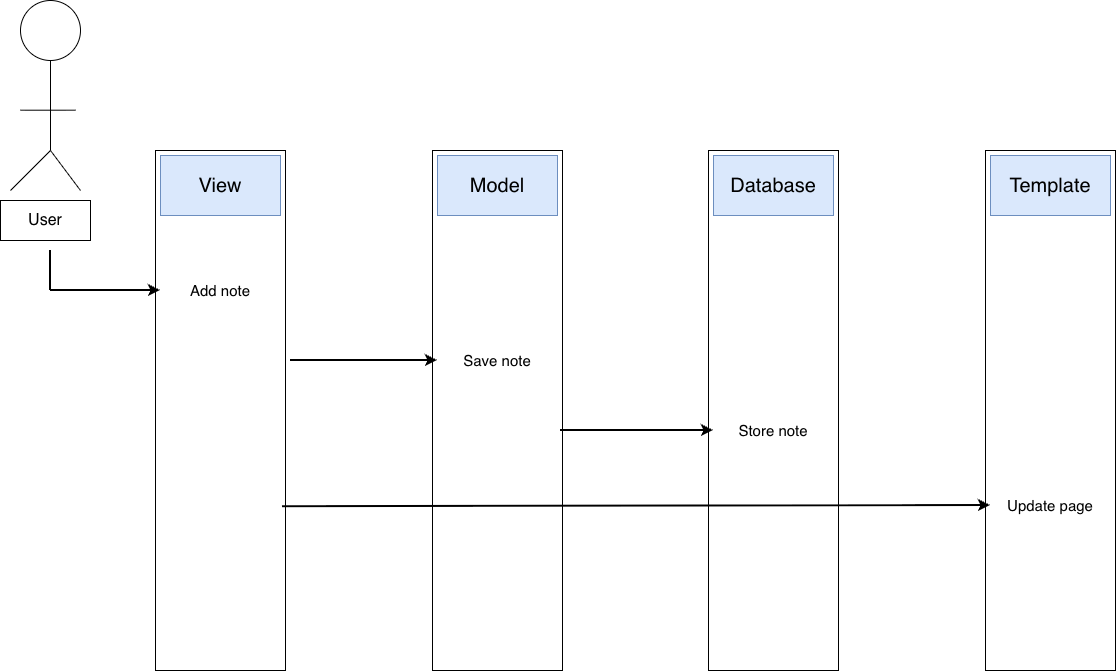

The diagram above was exported from draw.io. Its source (the exported page's mxGraphModel, read from the mxfile embedded in the PNG):
<mxGraphModel dx="1437" dy="991" grid="1" gridSize="10" guides="1" tooltips="1" connect="1" arrows="1" fold="1" page="1" pageScale="1" pageWidth="1169" pageHeight="827" math="0" shadow="0">
  <root>
    <mxCell id="0" />
    <mxCell id="1" parent="0" />
    <mxCell id="d-jhAmYcrAx2Oz37oIJT-52" parent="1" style="ellipse;whiteSpace=wrap;html=1;aspect=fixed;" value="" vertex="1">
      <mxGeometry height="60" width="60" x="30" y="10" as="geometry" />
    </mxCell>
    <mxCell id="d-jhAmYcrAx2Oz37oIJT-53" edge="1" parent="1" style="endArrow=none;html=1;rounded=0;entryX=0.5;entryY=1;entryDx=0;entryDy=0;" target="d-jhAmYcrAx2Oz37oIJT-52" value="">
      <mxGeometry height="50" relative="1" width="50" as="geometry">
        <mxPoint x="60" y="160" as="sourcePoint" />
        <mxPoint x="290" y="150" as="targetPoint" />
      </mxGeometry>
    </mxCell>
    <mxCell id="d-jhAmYcrAx2Oz37oIJT-54" edge="1" parent="1" style="endArrow=none;html=1;rounded=0;" value="">
      <mxGeometry height="50" relative="1" width="50" as="geometry">
        <mxPoint x="60" y="160" as="sourcePoint" />
        <mxPoint x="90" y="200" as="targetPoint" />
      </mxGeometry>
    </mxCell>
    <mxCell id="d-jhAmYcrAx2Oz37oIJT-55" edge="1" parent="1" style="endArrow=none;html=1;rounded=0;" value="">
      <mxGeometry height="50" relative="1" width="50" as="geometry">
        <mxPoint x="20" y="200" as="sourcePoint" />
        <mxPoint x="60" y="160" as="targetPoint" />
      </mxGeometry>
    </mxCell>
    <mxCell id="d-jhAmYcrAx2Oz37oIJT-56" edge="1" parent="1" style="endArrow=none;html=1;rounded=0;" value="">
      <mxGeometry height="50" relative="1" width="50" as="geometry">
        <mxPoint x="30" y="119.7" as="sourcePoint" />
        <mxPoint x="85" y="119.7" as="targetPoint" />
      </mxGeometry>
    </mxCell>
    <mxCell id="d-jhAmYcrAx2Oz37oIJT-69" parent="1" style="rounded=0;whiteSpace=wrap;html=1;fontSize=16;" value="User" vertex="1">
      <mxGeometry height="40" width="90" x="10" y="210" as="geometry" />
    </mxCell>
    <mxCell id="d-jhAmYcrAx2Oz37oIJT-71" parent="1" style="rounded=0;whiteSpace=wrap;html=1;rotation=90;" value="" vertex="1">
      <mxGeometry height="130" width="520" x="-30" y="355" as="geometry" />
    </mxCell>
    <mxCell id="d-jhAmYcrAx2Oz37oIJT-75" parent="1" style="rounded=0;whiteSpace=wrap;html=1;rotation=90;" value="" vertex="1">
      <mxGeometry height="130" width="520" x="247" y="355" as="geometry" />
    </mxCell>
    <mxCell id="d-jhAmYcrAx2Oz37oIJT-76" parent="1" style="rounded=0;whiteSpace=wrap;html=1;rotation=90;" value="" vertex="1">
      <mxGeometry height="130" width="520" x="800" y="355" as="geometry" />
    </mxCell>
    <mxCell id="d-jhAmYcrAx2Oz37oIJT-77" parent="1" style="rounded=0;whiteSpace=wrap;html=1;rotation=90;" value="" vertex="1">
      <mxGeometry height="130" width="520" x="523" y="355" as="geometry" />
    </mxCell>
    <mxCell id="d-jhAmYcrAx2Oz37oIJT-78" parent="1" style="rounded=0;whiteSpace=wrap;html=1;fontSize=20;fillColor=#dae8fc;strokeColor=#6c8ebf;" value="View" vertex="1">
      <mxGeometry height="60" width="120" x="170" y="165" as="geometry" />
    </mxCell>
    <mxCell id="d-jhAmYcrAx2Oz37oIJT-79" parent="1" style="rounded=0;whiteSpace=wrap;html=1;fontSize=20;fillColor=#dae8fc;strokeColor=#6c8ebf;" value="Model" vertex="1">
      <mxGeometry height="60" width="120" x="447" y="165" as="geometry" />
    </mxCell>
    <mxCell id="d-jhAmYcrAx2Oz37oIJT-80" parent="1" style="rounded=0;whiteSpace=wrap;html=1;fontSize=20;fillColor=#dae8fc;strokeColor=#6c8ebf;" value="Database" vertex="1">
      <mxGeometry height="60" width="120" x="723" y="165" as="geometry" />
    </mxCell>
    <mxCell id="d-jhAmYcrAx2Oz37oIJT-81" parent="1" style="rounded=0;whiteSpace=wrap;html=1;fontSize=20;fillColor=#dae8fc;strokeColor=#6c8ebf;" value="Template" vertex="1">
      <mxGeometry height="60" width="120" x="1000" y="165" as="geometry" />
    </mxCell>
    <mxCell id="d-jhAmYcrAx2Oz37oIJT-83" parent="1" style="rounded=0;whiteSpace=wrap;html=1;strokeColor=none;fontSize=15;" value="Add note" vertex="1">
      <mxGeometry height="60" width="120" x="170" y="270" as="geometry" />
    </mxCell>
    <mxCell id="d-jhAmYcrAx2Oz37oIJT-84" edge="1" parent="1" style="endArrow=classic;html=1;rounded=0;entryX=0;entryY=0.5;entryDx=0;entryDy=0;strokeWidth=2;" target="d-jhAmYcrAx2Oz37oIJT-83" value="">
      <mxGeometry height="50" relative="1" width="50" as="geometry">
        <mxPoint x="60" y="300" as="sourcePoint" />
        <mxPoint x="110" y="250" as="targetPoint" />
      </mxGeometry>
    </mxCell>
    <mxCell id="d-jhAmYcrAx2Oz37oIJT-85" edge="1" parent="1" style="endArrow=none;html=1;rounded=0;strokeWidth=2;" value="">
      <mxGeometry height="50" relative="1" width="50" as="geometry">
        <mxPoint x="60" y="300" as="sourcePoint" />
        <mxPoint x="60" y="260" as="targetPoint" />
      </mxGeometry>
    </mxCell>
    <mxCell id="d-jhAmYcrAx2Oz37oIJT-86" parent="1" style="rounded=0;whiteSpace=wrap;html=1;fontSize=15;strokeColor=none;" value="Save note" vertex="1">
      <mxGeometry height="60" width="120" x="447" y="340" as="geometry" />
    </mxCell>
    <mxCell id="d-jhAmYcrAx2Oz37oIJT-87" edge="1" parent="1" style="endArrow=classic;html=1;rounded=0;entryX=0;entryY=0.5;entryDx=0;entryDy=0;strokeWidth=2;" target="d-jhAmYcrAx2Oz37oIJT-86" value="">
      <mxGeometry height="50" relative="1" width="50" as="geometry">
        <mxPoint x="300" y="370" as="sourcePoint" />
        <mxPoint x="390" y="363" as="targetPoint" />
      </mxGeometry>
    </mxCell>
    <mxCell id="d-jhAmYcrAx2Oz37oIJT-88" parent="1" style="rounded=0;whiteSpace=wrap;html=1;fontSize=15;strokeColor=none;" value="Store note" vertex="1">
      <mxGeometry height="60" width="120" x="723" y="410" as="geometry" />
    </mxCell>
    <mxCell id="d-jhAmYcrAx2Oz37oIJT-89" edge="1" parent="1" style="endArrow=classic;html=1;rounded=0;entryX=0;entryY=0.5;entryDx=0;entryDy=0;strokeWidth=2;" target="d-jhAmYcrAx2Oz37oIJT-88" value="">
      <mxGeometry height="50" relative="1" width="50" as="geometry">
        <mxPoint x="570" y="440" as="sourcePoint" />
        <mxPoint x="520" y="440" as="targetPoint" />
      </mxGeometry>
    </mxCell>
    <mxCell id="d-jhAmYcrAx2Oz37oIJT-90" parent="1" style="rounded=0;whiteSpace=wrap;html=1;fontSize=15;strokeColor=none;" value="Update page" vertex="1">
      <mxGeometry height="60" width="120" x="1000" y="485" as="geometry" />
    </mxCell>
    <mxCell id="d-jhAmYcrAx2Oz37oIJT-91" edge="1" parent="1" source="d-jhAmYcrAx2Oz37oIJT-71" style="endArrow=classic;html=1;rounded=0;entryX=0;entryY=0.5;entryDx=0;entryDy=0;exitX=0.685;exitY=0.023;exitDx=0;exitDy=0;exitPerimeter=0;strokeWidth=2;" target="d-jhAmYcrAx2Oz37oIJT-90" value="">
      <mxGeometry height="50" relative="1" width="50" as="geometry">
        <mxPoint x="930" y="560" as="sourcePoint" />
        <mxPoint x="980" y="510" as="targetPoint" />
      </mxGeometry>
    </mxCell>
  </root>
</mxGraphModel>